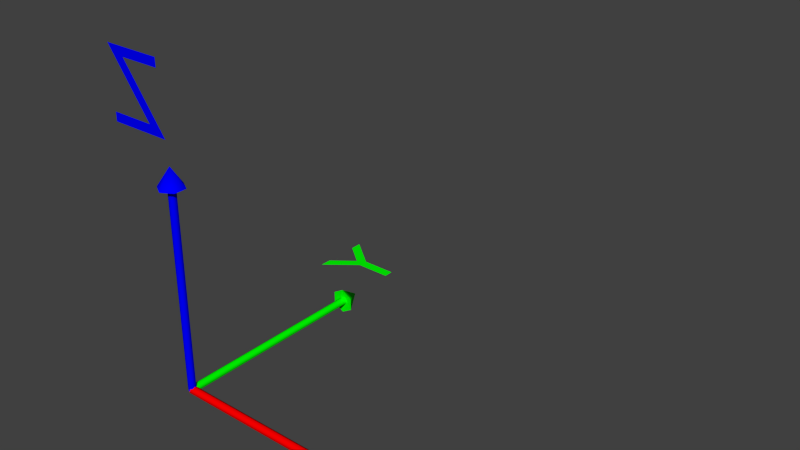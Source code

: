 # Source: EditorArrows.blend  (saved by Blender 2.79.0; exported with 4.5.12 LTS)
import bpy
from mathutils import Matrix  # noqa: F401  (used for matrix-valued properties, if any)

bpy.ops.wm.read_factory_settings(use_empty=True)
scene = bpy.context.scene
scene.name = 'Scene'

# ---- collections
col_collection_1 = bpy.data.collections.new('Collection 1'); scene.collection.children.link(col_collection_1)

# ---- materials (node trees are filled in below, after node groups)
mat_materialz = bpy.data.materials.new('MaterialZ')
mat_materialz.alpha_threshold = 0.0
mat_materialz.use_transparent_shadow = False
mat_materialz.diffuse_color = (0.0, 0.0, 1.0, 1.0)
mat_materialz.roughness = 0.5
mat_materialy = bpy.data.materials.new('MaterialY')
mat_materialy.alpha_threshold = 0.0
mat_materialy.use_transparent_shadow = False
mat_materialy.diffuse_color = (0.0, 1.0, 0.0, 1.0)
mat_materialy.roughness = 0.5
mat_materialx = bpy.data.materials.new('MaterialX')
mat_materialx.alpha_threshold = 0.0
mat_materialx.use_transparent_shadow = False
mat_materialx.diffuse_color = (1.0, 0.0, 0.0, 1.0)
mat_materialx.roughness = 0.5

# ---- node groups
ng_auto_smooth = bpy.data.node_groups.new('Auto Smooth', 'GeometryNodeTree')
_s = ng_auto_smooth.interface.new_socket(name='Geometry', in_out='OUTPUT', socket_type='NodeSocketGeometry')
_s = ng_auto_smooth.interface.new_socket(name='Geometry', in_out='INPUT', socket_type='NodeSocketGeometry')
_s = ng_auto_smooth.interface.new_socket(name='Angle', in_out='INPUT', socket_type='NodeSocketFloat')
_s.subtype = 'ANGLE'
_s.min_value = 0.0
_s.max_value = 3.142
ng_auto_smooth.is_modifier = True
_N = ng_auto_smooth.nodes; _L = ng_auto_smooth.links
n0 = _N.new('NodeGroupOutput'); n0.name = 'Group Output'; n0.location = (480, -100)
n1 = _N.new('NodeGroupInput'); n1.name = 'Group Input'; n1.location = (-420, -300)
n2 = _N.new('NodeGroupInput'); n2.name = 'Group Input.001'; n2.location = (-60, -100)
n3 = _N.new('GeometryNodeSetShadeSmooth'); n3.name = 'Set Shade Smooth'; n3.location = (120, -100)
n3.domain = 'EDGE'
n4 = _N.new('GeometryNodeSetShadeSmooth'); n4.name = 'Set Shade Smooth.001'; n4.location = (300, -100)
n5 = _N.new('GeometryNodeInputMeshEdgeAngle'); n5.name = 'Edge Angle'; n5.location = (-420, -220)
n6 = _N.new('GeometryNodeInputEdgeSmooth'); n6.name = 'Is Edge Smooth'; n6.location = (-60, -160)
n7 = _N.new('GeometryNodeInputShadeSmooth'); n7.name = 'Is Face Smooth'; n7.location = (-240, -340)
n8 = _N.new('FunctionNodeBooleanMath'); n8.name = 'Boolean Math'; n8.location = (-60, -220)
n9 = _N.new('FunctionNodeCompare'); n9.name = 'Compare'; n9.location = (-240, -180)
n9.operation = 'LESS_EQUAL'
_L.new(n5.outputs[0], n9.inputs[0])
_L.new(n4.outputs[0], n0.inputs[0])
_L.new(n1.outputs[1], n9.inputs[1])
_L.new(n9.outputs[0], n8.inputs[0])
_L.new(n7.outputs[0], n8.inputs[1])
_L.new(n2.outputs[0], n3.inputs[0])
_L.new(n6.outputs[0], n3.inputs[1])
_L.new(n3.outputs[0], n4.inputs[0])
_L.new(n8.outputs[0], n3.inputs[2])
n0.is_active_output = True

# ---- material node trees

# ---- world
world_world = bpy.data.worlds.new('World'); scene.world = world_world
world_world.color = (0.05088, 0.05088, 0.05088)
world_world.use_sun_shadow = False
world_world.sun_shadow_jitter_overblur = 0.0
world_world.cycles.sampling_method = 'NONE'
world_world.cycles.sample_map_resolution = 256

# ---- meshes
me_cutextx_002 = bpy.data.meshes.new('CUTextX.002')
me_cutextx_002.from_pydata([(0.225, 0.297, 0.0), (0.008, 0.0, 0.0), (0.3155, 0.0, 0.0), (0.3155, 0.044, 0.0), (0.0985, 0.044, 0.0), (0.3155, 0.341, 0.0), (0.0215, 0.341, 0.0), (0.0215, 0.297, 0.0)], [], [(7, 5, 6), (7, 0, 5), (0, 4, 5), (1, 4, 0), (1, 3, 4), (1, 2, 3)])
me_cutextx_002.materials.append(mat_materialz)
me_cutextx_002.use_remesh_preserve_volume = False
me_cutextx_002.use_remesh_preserve_attributes = False
me_cutextx_002.use_mirror_vertex_groups = False
me_cutextx_002.update()
me_cutextx_001 = bpy.data.meshes.new('CUTextX.001')
me_cutextx_001.from_pydata([(0.1505, 0.2235, 0.0), (0.059, 0.341, 0.0), (0.0, 0.341, 0.0), (0.1265, 0.1805, 0.0), (0.1265, 0.0, 0.0), (0.1755, 0.0, 0.0), (0.1755, 0.18, 0.0), (0.302, 0.341, 0.0), (0.243, 0.341, 0.0)], [], [(3, 1, 2), (3, 0, 1), (0, 7, 8), (0, 6, 7), (3, 6, 0), (4, 6, 3), (4, 5, 6)])
me_cutextx_001.materials.append(mat_materialy)
me_cutextx_001.use_remesh_preserve_volume = False
me_cutextx_001.use_remesh_preserve_attributes = False
me_cutextx_001.use_mirror_vertex_groups = False
me_cutextx_001.update()
me_cutextx = bpy.data.meshes.new('CUTextX')
me_cutextx.from_pydata([(0.3435, 0.341, 0.0), (0.2845, 0.341, 0.0), (0.178, 0.211, 0.0), (0.071, 0.341, 0.0), (0.0115, 0.341, 0.0), (0.148, 0.1765, 0.0), (0.001, 0.0, 0.0), (0.0605, 0.0, 0.0), (0.178, 0.141, 0.0), (0.294, 0.0, 0.0), (0.353, 0.0, 0.0), (0.2075, 0.1765, 0.0)], [], [(5, 3, 4), (5, 2, 3), (2, 0, 1), (2, 11, 0), (5, 11, 2), (6, 11, 5), (6, 8, 11), (8, 10, 11), (6, 7, 8), (9, 10, 8)])
me_cutextx.materials.append(mat_materialx)
me_cutextx.use_remesh_preserve_volume = False
me_cutextx.use_remesh_preserve_attributes = False
me_cutextx.use_mirror_vertex_groups = False
me_cutextx.update()
me_arrowx = bpy.data.meshes.new('ArrowX')
me_arrowx.from_pydata([(-8.742e-10, 2.186e-08, -0.02), (1.0, -2.186e-08, -0.02), (-1.194e-09, -0.01732, -0.01), (1.0, -0.01732, -0.01), (-3.2e-10, -0.01732, 0.01), (1.0, -0.01732, 0.01), (8.742e-10, 2.36e-08, 0.02), (1.0, -2.011e-08, 0.02), (1.194e-09, 0.01732, 0.01), (1.0, 0.01732, 0.01), (3.2e-10, 0.01732, -0.01), (1.0, 0.01732, -0.01), (0.9928, -0.05526, -0.0319), (0.9928, -2.456e-08, -0.06381), (0.9928, -0.05526, 0.0319), (0.9928, -1.898e-08, 0.06381), (0.9928, 0.05526, 0.0319), (0.9928, 0.05526, -0.0319), (1.088, 3.085e-09, -2.447e-08)], [], [(0, 1, 3, 2), (2, 3, 5, 4), (4, 5, 7, 6), (6, 7, 9, 8), (7, 5, 14, 15), (10, 11, 1, 0), (8, 9, 11, 10), (0, 2, 4, 6, 8, 10), (1, 11, 17, 13), (9, 7, 15, 16), (5, 3, 12, 14), (11, 9, 16, 17), (3, 1, 13, 12), (14, 12, 18), (17, 16, 18), (15, 14, 18), (12, 13, 18), (13, 17, 18), (16, 15, 18)])
me_arrowx.polygons.foreach_set('use_smooth', [True] * 19)
_k = set([(0, 2), (0, 10), (1, 3), (1, 11), (2, 4), (3, 5), (4, 6), (5, 7), (6, 8), (7, 9), (8, 10), (9, 11), (12, 13), (12, 14), (13, 17), (14, 15), (15, 16), (16, 17)])
me_arrowx.attributes.new('sharp_edge', 'BOOLEAN', 'EDGE').data.foreach_set('value', [ (min(e.vertices), max(e.vertices)) in _k for e in me_arrowx.edges])
me_arrowx.materials.append(mat_materialx)
me_arrowx.use_remesh_preserve_volume = False
me_arrowx.use_remesh_preserve_attributes = False
me_arrowx.use_mirror_vertex_groups = False
me_arrowx.update()
me_arrowy = bpy.data.meshes.new('ArrowY')
me_arrowy.from_pydata([(0.0, -8.742e-10, -0.02), (0.0, 1.0, -0.02), (0.01732, -4.371e-10, -0.01), (0.01732, 1.0, -0.01), (0.01732, 4.371e-10, 0.01), (0.01732, 1.0, 0.01), (-1.748e-09, 8.742e-10, 0.02), (-1.748e-09, 1.0, 0.02), (-0.01732, 4.371e-10, 0.01), (-0.01732, 1.0, 0.01), (-0.01732, -4.371e-10, -0.01), (-0.01732, 1.0, -0.01), (0.05526, 0.9928, -0.0319), (3.019e-09, 0.9928, -0.06381), (0.05526, 0.9928, 0.0319), (-2.559e-09, 0.9928, 0.06381), (-0.05526, 0.9928, 0.0319), (-0.05526, 0.9928, -0.0319), (-2.879e-08, 1.088, -2.447e-08)], [], [(0, 1, 3, 2), (2, 3, 5, 4), (4, 5, 7, 6), (6, 7, 9, 8), (7, 5, 14, 15), (10, 11, 1, 0), (8, 9, 11, 10), (0, 2, 4, 6, 8, 10), (1, 11, 17, 13), (9, 7, 15, 16), (5, 3, 12, 14), (11, 9, 16, 17), (3, 1, 13, 12), (14, 12, 18), (17, 16, 18), (15, 14, 18), (12, 13, 18), (13, 17, 18), (16, 15, 18)])
me_arrowy.polygons.foreach_set('use_smooth', [True] * 19)
_k = set([(0, 2), (0, 10), (1, 3), (1, 11), (2, 4), (3, 5), (4, 6), (5, 7), (6, 8), (7, 9), (8, 10), (9, 11), (12, 13), (12, 14), (13, 17), (14, 15), (15, 16), (16, 17)])
me_arrowy.attributes.new('sharp_edge', 'BOOLEAN', 'EDGE').data.foreach_set('value', [ (min(e.vertices), max(e.vertices)) in _k for e in me_arrowy.edges])
me_arrowy.materials.append(mat_materialy)
me_arrowy.use_remesh_preserve_volume = False
me_arrowy.use_remesh_preserve_attributes = False
me_arrowy.use_mirror_vertex_groups = False
me_arrowy.update()
me_arrowz = bpy.data.meshes.new('ArrowZ')
me_arrowz.from_pydata([(0.0, 0.02, 0.0), (0.0, 0.02, 1.0), (0.01732, 0.01, 0.0), (0.01732, 0.01, 1.0), (0.01732, -0.01, 0.0), (0.01732, -0.01, 1.0), (-1.748e-09, -0.02, 0.0), (-1.748e-09, -0.02, 1.0), (-0.01732, -0.01, 0.0), (-0.01732, -0.01, 1.0), (-0.01732, 0.01, 0.0), (-0.01732, 0.01, 1.0), (0.05526, 0.0319, 0.9928), (3.019e-09, 0.06381, 0.9928), (0.05526, -0.0319, 0.9928), (-2.559e-09, -0.06381, 0.9928), (-0.05526, -0.0319, 0.9928), (-0.05526, 0.0319, 0.9928), (-2.879e-08, -1.233e-09, 1.088)], [], [(0, 1, 3, 2), (2, 3, 5, 4), (4, 5, 7, 6), (6, 7, 9, 8), (7, 5, 14, 15), (10, 11, 1, 0), (8, 9, 11, 10), (0, 2, 4, 6, 8, 10), (1, 11, 17, 13), (9, 7, 15, 16), (5, 3, 12, 14), (11, 9, 16, 17), (3, 1, 13, 12), (14, 12, 18), (17, 16, 18), (15, 14, 18), (12, 13, 18), (13, 17, 18), (16, 15, 18)])
me_arrowz.polygons.foreach_set('use_smooth', [True] * 19)
_k = set([(0, 2), (0, 10), (1, 3), (1, 11), (2, 4), (3, 5), (4, 6), (5, 7), (6, 8), (7, 9), (8, 10), (9, 11), (12, 13), (12, 14), (13, 17), (14, 15), (15, 16), (16, 17)])
me_arrowz.attributes.new('sharp_edge', 'BOOLEAN', 'EDGE').data.foreach_set('value', [ (min(e.vertices), max(e.vertices)) in _k for e in me_arrowz.edges])
me_arrowz.materials.append(mat_materialz)
me_arrowz.use_remesh_preserve_volume = False
me_arrowz.use_remesh_preserve_attributes = False
me_arrowz.use_mirror_vertex_groups = False
me_arrowz.update()

# ---- objects
ob_textz = bpy.data.objects.new('TextZ', me_cutextx_002)
ob_texty = bpy.data.objects.new('TextY', me_cutextx_001)
ob_textx = bpy.data.objects.new('TextX', me_cutextx)
ob_arrowx = bpy.data.objects.new('ArrowX', me_arrowx)
ob_arrowy = bpy.data.objects.new('ArrowY', me_arrowy)
ob_arrowz = bpy.data.objects.new('ArrowZ', me_arrowz)

# ---- transforms, parenting, visibility, modifiers, constraints
ob_textz.location = (0.0, 0.0, 1.2)
ob_textz.rotation_euler = (1.571, 0.0, 3.142)
ob_textz.lineart.crease_threshold = 0.0
ob_texty.location = (0.0, 1.2, 0.0)
ob_texty.rotation_euler = (0.0, 0.0, 1.571)
ob_texty.lineart.crease_threshold = 0.0
ob_textx.location = (1.2, 0.0, 0.0)
ob_textx.lineart.crease_threshold = 0.0
ob_arrowx.location = (0.0, 0.0, 0.0)
ob_arrowx.lineart.crease_threshold = 0.0
_m = ob_arrowx.modifiers.new('Auto Smooth', 'NODES')
_m.node_group = ng_auto_smooth
_gi = [s.identifier for s in ng_auto_smooth.interface.items_tree if s.item_type == 'SOCKET' and s.in_out == 'INPUT']
_m[_gi[1]] = 3.142  # Angle
ob_arrowy.location = (0.0, 0.0, 0.0)
ob_arrowy.lineart.crease_threshold = 0.0
_m = ob_arrowy.modifiers.new('Auto Smooth', 'NODES')
_m.node_group = ng_auto_smooth
_gi = [s.identifier for s in ng_auto_smooth.interface.items_tree if s.item_type == 'SOCKET' and s.in_out == 'INPUT']
_m[_gi[1]] = 3.142  # Angle
ob_arrowz.location = (0.0, 0.0, 0.0)
ob_arrowz.lineart.crease_threshold = 0.0
_m = ob_arrowz.modifiers.new('Auto Smooth', 'NODES')
_m.node_group = ng_auto_smooth
_gi = [s.identifier for s in ng_auto_smooth.interface.items_tree if s.item_type == 'SOCKET' and s.in_out == 'INPUT']
_m[_gi[1]] = 3.142  # Angle

# ---- collection membership
col_collection_1.objects.link(ob_textz)
col_collection_1.objects.link(ob_texty)
col_collection_1.objects.link(ob_textx)
col_collection_1.objects.link(ob_arrowx)
col_collection_1.objects.link(ob_arrowy)
col_collection_1.objects.link(ob_arrowz)

# ---- scene / render settings (as saved in the file)
scene.frame_start = 1; scene.frame_end = 250; scene.frame_set(1)
scene.render.engine = 'BLENDER_EEVEE_NEXT'
scene.render.resolution_percentage = 50
scene.render.dither_intensity = 0.0
scene.cycles.use_denoising = False
scene.cycles.samples = 10
scene.cycles.sampling_pattern = 'TABULATED_SOBOL'
scene.cycles.light_sampling_threshold = 0.0
scene.cycles.use_adaptive_sampling = False
scene.cycles.use_light_tree = False
scene.cycles.blur_glossy = 0.0
scene.cycles.pixel_filter_type = 'GAUSSIAN'
scene.cycles.sample_clamp_indirect = 0.0
scene.view_settings.view_transform = 'Standard'
bpy.context.view_layer.update()

# ---- added for rendering (the .blend has no active camera and no usable light): camera, sun
cam_auto = bpy.data.cameras.new('AutoCamera')
cam_auto.lens = 50.0
cam_auto.sensor_width = 36.0
cam_auto.clip_end = 1000.0
ob_auto_camera = bpy.data.objects.new('AutoCamera', cam_auto)
scene.collection.objects.link(ob_auto_camera)
ob_auto_camera.location = (3.32156, -2.53958, 2.91105)
ob_auto_camera.rotation_euler = (1.09748, -7.21219e-08, 0.694738)
scene.camera = ob_auto_camera
light_auto_sun = bpy.data.lights.new('AutoSun', 'SUN')
light_auto_sun.energy = 3.0
light_auto_sun.angle = 0.0523599
ob_auto_sun = bpy.data.objects.new('AutoSun', light_auto_sun)
scene.collection.objects.link(ob_auto_sun)
ob_auto_sun.rotation_euler = (0.872665, 0.174533, 0.523599)
bpy.context.view_layer.update()
